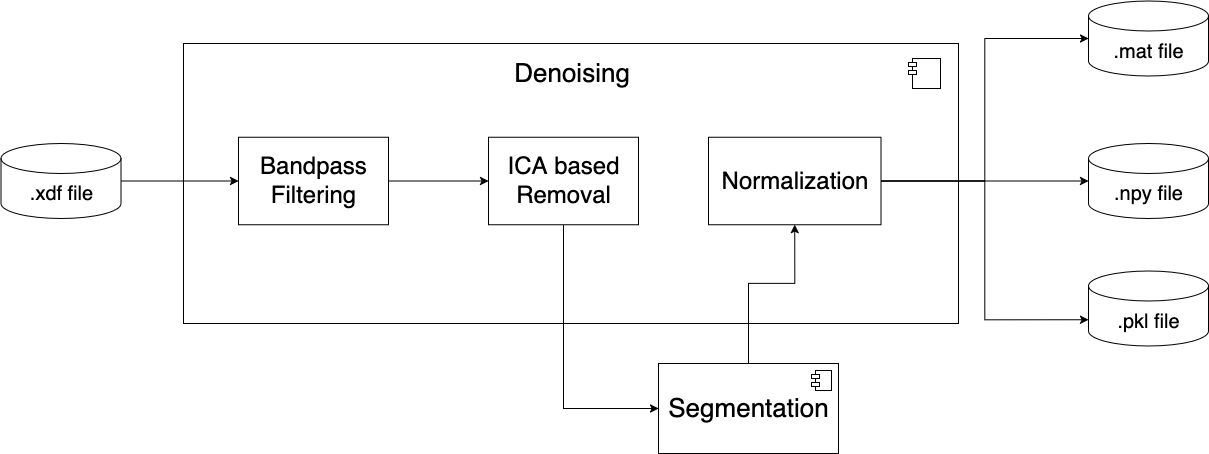

The diagram above was exported from draw.io. Its source (the exported page's mxGraphModel, read from the mxfile embedded in the PNG):
<mxGraphModel dx="1720" dy="1025" grid="1" gridSize="10" guides="1" tooltips="1" connect="1" arrows="1" fold="1" page="1" pageScale="1" pageWidth="850" pageHeight="1100" math="0" shadow="0">
  <root>
    <mxCell id="0" />
    <mxCell id="1" parent="0" />
    <mxCell id="d_mXxUpXVKsHWnlMtTZj-3" value="" style="html=1;dropTarget=0;whiteSpace=wrap;labelPosition=center;verticalLabelPosition=top;align=center;verticalAlign=bottom;" parent="1" vertex="1">
      <mxGeometry x="335" y="1020" width="775" height="280" as="geometry" />
    </mxCell>
    <mxCell id="d_mXxUpXVKsHWnlMtTZj-4" value="" style="shape=module;jettyWidth=8;jettyHeight=4;" parent="d_mXxUpXVKsHWnlMtTZj-3" vertex="1">
      <mxGeometry x="1" width="32" height="30" relative="1" as="geometry">
        <mxPoint x="-50" y="15" as="offset" />
      </mxGeometry>
    </mxCell>
    <mxCell id="d_mXxUpXVKsHWnlMtTZj-18" style="edgeStyle=orthogonalEdgeStyle;rounded=0;orthogonalLoop=1;jettySize=auto;html=1;entryX=0;entryY=0.5;entryDx=0;entryDy=0;" parent="1" source="d_mXxUpXVKsHWnlMtTZj-1" target="d_mXxUpXVKsHWnlMtTZj-17" edge="1">
      <mxGeometry relative="1" as="geometry" />
    </mxCell>
    <mxCell id="d_mXxUpXVKsHWnlMtTZj-1" value="&lt;font style=&quot;font-size: 20px;&quot;&gt;.&lt;font&gt;xdf file&lt;/font&gt;&lt;/font&gt;" style="shape=cylinder3;whiteSpace=wrap;html=1;boundedLbl=1;backgroundOutline=1;size=15;" parent="1" vertex="1">
      <mxGeometry x="152.5" y="1120" width="120" height="75" as="geometry" />
    </mxCell>
    <mxCell id="d_mXxUpXVKsHWnlMtTZj-6" value="&lt;font style=&quot;font-size: 26px;&quot;&gt;Denoising&lt;/font&gt;" style="text;html=1;align=center;verticalAlign=middle;resizable=0;points=[];autosize=1;strokeColor=none;fillColor=none;" parent="1" vertex="1">
      <mxGeometry x="652.5" y="1030" width="140" height="40" as="geometry" />
    </mxCell>
    <mxCell id="d_mXxUpXVKsHWnlMtTZj-21" value="" style="edgeStyle=orthogonalEdgeStyle;rounded=0;orthogonalLoop=1;jettySize=auto;html=1;" parent="1" source="d_mXxUpXVKsHWnlMtTZj-17" target="d_mXxUpXVKsHWnlMtTZj-20" edge="1">
      <mxGeometry relative="1" as="geometry" />
    </mxCell>
    <mxCell id="d_mXxUpXVKsHWnlMtTZj-17" value="&lt;font style=&quot;font-size: 24px;&quot;&gt;Bandpass Filtering&lt;/font&gt;" style="html=1;whiteSpace=wrap;" parent="1" vertex="1">
      <mxGeometry x="390" y="1113.75" width="150" height="87.5" as="geometry" />
    </mxCell>
    <mxCell id="QHBY1oFHij-xA30kRMZf-1" style="edgeStyle=orthogonalEdgeStyle;rounded=0;orthogonalLoop=1;jettySize=auto;html=1;entryX=0;entryY=0.5;entryDx=0;entryDy=0;exitX=0.5;exitY=1;exitDx=0;exitDy=0;" edge="1" parent="1" source="d_mXxUpXVKsHWnlMtTZj-20" target="d_mXxUpXVKsHWnlMtTZj-24">
      <mxGeometry relative="1" as="geometry" />
    </mxCell>
    <mxCell id="d_mXxUpXVKsHWnlMtTZj-20" value="&lt;font style=&quot;font-size: 24px;&quot;&gt;ICA based Removal&lt;/font&gt;" style="html=1;whiteSpace=wrap;" parent="1" vertex="1">
      <mxGeometry x="640" y="1113.75" width="150" height="87.5" as="geometry" />
    </mxCell>
    <mxCell id="QHBY1oFHij-xA30kRMZf-3" style="edgeStyle=orthogonalEdgeStyle;rounded=0;orthogonalLoop=1;jettySize=auto;html=1;entryX=0.5;entryY=1;entryDx=0;entryDy=0;" edge="1" parent="1" source="d_mXxUpXVKsHWnlMtTZj-24" target="QHBY1oFHij-xA30kRMZf-2">
      <mxGeometry relative="1" as="geometry">
        <Array as="points">
          <mxPoint x="900" y="1260" />
          <mxPoint x="946" y="1260" />
        </Array>
      </mxGeometry>
    </mxCell>
    <mxCell id="d_mXxUpXVKsHWnlMtTZj-24" value="&lt;font style=&quot;font-size: 26px;&quot;&gt;Segmentation&lt;/font&gt;" style="html=1;dropTarget=0;whiteSpace=wrap;" parent="1" vertex="1">
      <mxGeometry x="810" y="1340" width="180" height="90" as="geometry" />
    </mxCell>
    <mxCell id="d_mXxUpXVKsHWnlMtTZj-25" value="" style="shape=module;jettyWidth=8;jettyHeight=4;" parent="d_mXxUpXVKsHWnlMtTZj-24" vertex="1">
      <mxGeometry x="1" width="20" height="20" relative="1" as="geometry">
        <mxPoint x="-27" y="7" as="offset" />
      </mxGeometry>
    </mxCell>
    <mxCell id="d_mXxUpXVKsHWnlMtTZj-26" value="&lt;font style=&quot;font-size: 20px;&quot;&gt;.&lt;font&gt;mat file&lt;/font&gt;&lt;/font&gt;" style="shape=cylinder3;whiteSpace=wrap;html=1;boundedLbl=1;backgroundOutline=1;size=15;" parent="1" vertex="1">
      <mxGeometry x="1240" y="977.5" width="120" height="75" as="geometry" />
    </mxCell>
    <mxCell id="d_mXxUpXVKsHWnlMtTZj-27" value="&lt;font style=&quot;font-size: 20px;&quot;&gt;.&lt;font&gt;npy file&lt;/font&gt;&lt;/font&gt;" style="shape=cylinder3;whiteSpace=wrap;html=1;boundedLbl=1;backgroundOutline=1;size=15;" parent="1" vertex="1">
      <mxGeometry x="1240" y="1120" width="120" height="75" as="geometry" />
    </mxCell>
    <mxCell id="d_mXxUpXVKsHWnlMtTZj-28" value="&lt;font style=&quot;font-size: 20px;&quot;&gt;.&lt;font&gt;pkl file&lt;/font&gt;&lt;/font&gt;" style="shape=cylinder3;whiteSpace=wrap;html=1;boundedLbl=1;backgroundOutline=1;size=15;" parent="1" vertex="1">
      <mxGeometry x="1240" y="1247.5" width="120" height="75" as="geometry" />
    </mxCell>
    <mxCell id="QHBY1oFHij-xA30kRMZf-2" value="&lt;font style=&quot;font-size: 24px;&quot;&gt;Normalization&lt;/font&gt;" style="html=1;whiteSpace=wrap;" vertex="1" parent="1">
      <mxGeometry x="860" y="1113.75" width="172.5" height="87.5" as="geometry" />
    </mxCell>
    <mxCell id="QHBY1oFHij-xA30kRMZf-4" style="edgeStyle=orthogonalEdgeStyle;rounded=0;orthogonalLoop=1;jettySize=auto;html=1;exitX=1;exitY=0.5;exitDx=0;exitDy=0;entryX=0;entryY=0.5;entryDx=0;entryDy=0;entryPerimeter=0;" edge="1" parent="1" source="QHBY1oFHij-xA30kRMZf-2" target="d_mXxUpXVKsHWnlMtTZj-26">
      <mxGeometry relative="1" as="geometry" />
    </mxCell>
    <mxCell id="QHBY1oFHij-xA30kRMZf-5" style="edgeStyle=orthogonalEdgeStyle;rounded=0;orthogonalLoop=1;jettySize=auto;html=1;exitX=1;exitY=0.5;exitDx=0;exitDy=0;entryX=0;entryY=0.5;entryDx=0;entryDy=0;entryPerimeter=0;" edge="1" parent="1" source="QHBY1oFHij-xA30kRMZf-2" target="d_mXxUpXVKsHWnlMtTZj-27">
      <mxGeometry relative="1" as="geometry" />
    </mxCell>
    <mxCell id="QHBY1oFHij-xA30kRMZf-6" style="edgeStyle=orthogonalEdgeStyle;rounded=0;orthogonalLoop=1;jettySize=auto;html=1;exitX=1;exitY=0.5;exitDx=0;exitDy=0;entryX=0;entryY=0;entryDx=0;entryDy=48.75;entryPerimeter=0;" edge="1" parent="1" source="QHBY1oFHij-xA30kRMZf-2" target="d_mXxUpXVKsHWnlMtTZj-28">
      <mxGeometry relative="1" as="geometry" />
    </mxCell>
  </root>
</mxGraphModel>